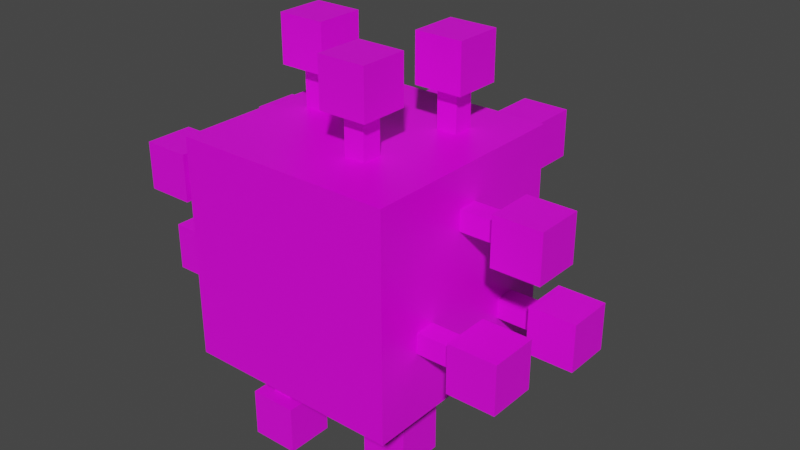 # Source: virus.blend  (saved by Blender 2.93.20; exported with 4.5.12 LTS)
import bpy
from mathutils import Matrix  # noqa: F401  (used for matrix-valued properties, if any)

bpy.ops.wm.read_factory_settings(use_empty=True)
scene = bpy.context.scene
scene.name = 'Scene'

# ---- collections
col_collection = bpy.data.collections.new('Collection'); scene.collection.children.link(col_collection)

# ---- images (referenced by path relative to the original .blend; pixels are not part of the script)
import os
ASSET_DIR = os.environ.get("B2B_ASSET_DIR", "")  # directory of the original .blend (textures are referenced by path, not embedded)
HERE = os.path.dirname(os.path.abspath(__file__))  # packed textures are extracted next to this script under _unpacked/

def load_image(name, relpath, width, height, colorspace="sRGB"):
    """Load a texture the original file referenced (path relative to the .blend, or extracted next to this script)."""
    p = next((c for c in (os.path.join(HERE, relpath), os.path.join(ASSET_DIR, relpath)) if relpath and os.path.exists(c)), "")
    if p:
        img = bpy.data.images.load(p, check_existing=True)
        img.name = name
    else:  # same state as the original file: an image datablock whose file is absent (Cycles renders it pink)
        img = bpy.data.images.new(name, width, height)
        img.source = "FILE"
        img.filepath = "//" + (relpath or name)
    img.colorspace_settings.name = colorspace
    return img
img_virus_body_png = load_image('virus_body.png', 'virus_body.png', 1024, 1024, 'sRGB')
img_tentacle_png = load_image('tentacle.png', 'tentacle.png', 1024, 1024, 'sRGB')
img_virus_spike_png = load_image('virus_spike.png', 'virus_spike.png', 1024, 1024, 'sRGB')

# ---- materials (node trees are filled in below, after node groups)
mat_body = bpy.data.materials.new('Body')
mat_body.alpha_threshold = 0.0
mat_body.use_transparent_shadow = False
mat_body.line_color = (0.0, 0.0, 0.0, 1.0)
mat_tentacle = bpy.data.materials.new('Tentacle')
mat_tentacle.use_transparent_shadow = False
mat_spike = bpy.data.materials.new('Spike')
mat_spike.use_transparent_shadow = False

# ---- material node trees
mat_body.use_nodes = True; mat_body.node_tree.nodes.clear()
_N = mat_body.node_tree.nodes; _L = mat_body.node_tree.links
n0 = _N.new('ShaderNodeOutputMaterial'); n0.name = 'Material Output'; n0.location = (300, 300)
n1 = _N.new('ShaderNodeBsdfPrincipled'); n1.name = 'Principled BSDF'; n1.location = (10, 300)
n1.distribution = 'GGX'
n1.subsurface_method = 'BURLEY'
n1.inputs[2].default_value = 0.4
n1.inputs[3].default_value = 1.45
n1.inputs[27].default_value = (0.0, 0.0, 0.0, 1.0)
n1.inputs[28].default_value = 1.0
n2 = _N.new('ShaderNodeTexImage'); n2.name = 'Image Texture'; n2.location = (-280, 280)
n2.image = img_virus_body_png
n2.interpolation = 'Closest'
n3 = _N.new('ShaderNodeTexImage'); n3.name = 'Image Texture.001'; n3.location = (-280, 220)
n3.image = img_virus_body_png
_L.new(n1.outputs[0], n0.inputs[0])
_L.new(n2.outputs[0], n1.inputs[0])
n0.is_active_output = True
mat_tentacle.use_nodes = True; mat_tentacle.node_tree.nodes.clear()
_N = mat_tentacle.node_tree.nodes; _L = mat_tentacle.node_tree.links
n0 = _N.new('ShaderNodeBsdfPrincipled'); n0.name = 'Principled BSDF'; n0.location = (10, 300)
n0.distribution = 'GGX'
n0.subsurface_method = 'BURLEY'
n0.inputs[3].default_value = 1.45
n0.inputs[27].default_value = (0.0, 0.0, 0.0, 1.0)
n0.inputs[28].default_value = 1.0
n1 = _N.new('ShaderNodeOutputMaterial'); n1.name = 'Material Output'; n1.location = (300, 300)
n2 = _N.new('ShaderNodeTexImage'); n2.name = 'Image Texture'; n2.location = (-280, 280)
n2.image = img_tentacle_png
n2.interpolation = 'Closest'
n3 = _N.new('ShaderNodeTexImage'); n3.name = 'Image Texture.001'; n3.location = (-280, 220)
n3.image = img_tentacle_png
_L.new(n0.outputs[0], n1.inputs[0])
_L.new(n2.outputs[0], n0.inputs[0])
n1.is_active_output = True
mat_spike.use_nodes = True; mat_spike.node_tree.nodes.clear()
_N = mat_spike.node_tree.nodes; _L = mat_spike.node_tree.links
n0 = _N.new('ShaderNodeBsdfPrincipled'); n0.name = 'Principled BSDF'; n0.location = (10, 300)
n0.distribution = 'GGX'
n0.subsurface_method = 'BURLEY'
n0.inputs[3].default_value = 1.45
n0.inputs[27].default_value = (0.0, 0.0, 0.0, 1.0)
n0.inputs[28].default_value = 1.0
n1 = _N.new('ShaderNodeOutputMaterial'); n1.name = 'Material Output'; n1.location = (300, 300)
n2 = _N.new('ShaderNodeTexImage'); n2.name = 'Image Texture'; n2.location = (-280, 280)
n2.image = img_virus_spike_png
n2.interpolation = 'Closest'
n3 = _N.new('ShaderNodeTexImage'); n3.name = 'Image Texture.001'; n3.location = (-280, 220)
n3.image = img_virus_spike_png
_L.new(n0.outputs[0], n1.inputs[0])
_L.new(n2.outputs[0], n0.inputs[0])
n1.is_active_output = True

# ---- world
world_world = bpy.data.worlds.new('World'); scene.world = world_world
world_world.use_nodes = True; world_world.node_tree.nodes.clear()
_N = world_world.node_tree.nodes; _L = world_world.node_tree.links
n0 = _N.new('ShaderNodeOutputWorld'); n0.name = 'World Output'; n0.location = (300, 300)
n1 = _N.new('ShaderNodeBackground'); n1.name = 'Background'; n1.location = (10, 300)
n1.inputs[0].default_value = (0.05088, 0.05088, 0.05088, 1.0)
_L.new(n1.outputs[0], n0.inputs[0])
n0.is_active_output = True
world_world.color = (0.05088, 0.05088, 0.05088)
world_world.use_sun_shadow = False
world_world.sun_shadow_jitter_overblur = 0.0

# ---- meshes
me_body = bpy.data.meshes.new('Body')
me_body.from_pydata([(-32.0, 32.0, 32.02), (-32.0, 32.0, -31.98), (32.0, 32.0, 32.02), (32.0, 32.0, -31.98), (-32.0, -32.0, 32.02), (-32.0, -32.0, -31.98), (32.0, -32.0, 32.02), (32.0, -32.0, -31.98)], [], [(0, 4, 6, 2), (3, 2, 6, 7), (7, 6, 4, 5), (5, 1, 3, 7), (1, 0, 2, 3), (5, 4, 0, 1)])
_uv = me_body.uv_layers.new(name='UVMap')
_uv.uv.foreach_set('vector', [0.6667, 0.0, 1.0, 0.0, 1.0, 0.3333, 0.6667, 0.3333, 0.3333, 0.0, 0.3333, 0.3333, 0.0, 0.3333, 0.0, 0.0, 0.3333, 0.3333, 0.3333, 0.6667, 0.0, 0.6667, 0.0, 0.3333, 0.3333, 0.0, 0.6667, 0.0, 0.6667, 0.3333, 0.3333, 0.3333, 0.6667, 0.3333, 0.6667, 0.6667, 0.3333, 0.6667, 0.3333, 0.3333, 0.3333, 0.6667, 0.3333, 1.0, 0.0, 1.0, 0.0, 0.6667])
me_body.materials.append(mat_body)
me_body.use_remesh_preserve_volume = False
me_body.use_remesh_preserve_attributes = False
me_body.use_mirror_vertex_groups = False
me_body.update()
me_tentacle_1 = bpy.data.meshes.new('Tentacle_1')
me_tentacle_1.from_pydata([(-3.0, -3.0, 0.02), (-3.0, -3.0, 12.02), (-3.0, 3.0, 0.02), (-3.0, 3.0, 12.02), (3.0, -3.0, 0.02), (3.0, -3.0, 12.02), (3.0, 3.0, 0.02), (3.0, 3.0, 12.02)], [], [(0, 1, 3, 2), (2, 3, 7, 6), (6, 7, 5, 4), (4, 5, 1, 0), (2, 6, 4, 0), (7, 3, 1, 5)])
_uv = me_tentacle_1.uv_layers.new(name='UVMap')
_uv.uv.foreach_set('vector', [1.0, 0.0, 1.0, 0.3333, 0.6667, 0.3333, 0.6667, 0.0, 0.3333, 0.0, 0.3333, 0.3333, 0.0, 0.3333, 0.0, 0.0, 0.3333, 0.3333, 0.3333, 0.6667, 0.0, 0.6667, 0.0, 0.3333, 0.6667, 0.0, 0.6667, 0.3333, 0.3333, 0.3333, 0.3333, 0.0, 0.3333, 0.3333, 0.6667, 0.3333, 0.6667, 0.6667, 0.3333, 0.6667, 0.0, 0.6667, 0.3333, 0.6667, 0.3333, 1.0, 0.0, 1.0])
me_tentacle_1.materials.append(mat_tentacle)
me_tentacle_1.use_remesh_fix_poles = True
me_tentacle_1.use_remesh_preserve_attributes = False
me_tentacle_1.update()
me_spike_1 = bpy.data.meshes.new('Spike_1')
me_spike_1.from_pydata([(-7.0, -7.0, 0.02), (-7.0, -7.0, 14.02), (-7.0, 7.0, 0.02), (-7.0, 7.0, 14.02), (7.0, -7.0, 0.02), (7.0, -7.0, 14.02), (7.0, 7.0, 0.02), (7.0, 7.0, 14.02)], [], [(0, 1, 3, 2), (2, 3, 7, 6), (6, 7, 5, 4), (4, 5, 1, 0), (2, 6, 4, 0), (7, 3, 1, 5)])
_uv = me_spike_1.uv_layers.new(name='UVMap')
_uv.uv.foreach_set('vector', [1.0, 0.0, 1.0, 0.3333, 0.6667, 0.3333, 0.6667, 0.0, 0.3333, 0.0, 0.3333, 0.3333, 0.0, 0.3333, 0.0, 0.0, 0.3333, 0.3333, 0.3333, 0.6667, 0.0, 0.6667, 0.0, 0.3333, 0.6667, 0.0, 0.6667, 0.3333, 0.3333, 0.3333, 0.3333, 0.0, 0.3333, 0.3333, 0.6667, 0.3333, 0.6667, 0.6667, 0.3333, 0.6667, 0.0, 0.6667, 0.3333, 0.6667, 0.3333, 1.0, 0.0, 1.0])
me_spike_1.materials.append(mat_spike)
me_spike_1.use_remesh_fix_poles = True
me_spike_1.use_remesh_preserve_attributes = False
me_spike_1.update()
me_tentacle_2 = bpy.data.meshes.new('Tentacle_2')
me_tentacle_2.from_pydata([(-3.0, -3.0, 0.02), (-3.0, -3.0, 12.02), (-3.0, 3.0, 0.02), (-3.0, 3.0, 12.02), (3.0, -3.0, 0.02), (3.0, -3.0, 12.02), (3.0, 3.0, 0.02), (3.0, 3.0, 12.02)], [], [(0, 1, 3, 2), (2, 3, 7, 6), (6, 7, 5, 4), (4, 5, 1, 0), (2, 6, 4, 0), (7, 3, 1, 5)])
_uv = me_tentacle_2.uv_layers.new(name='UVMap')
_uv.uv.foreach_set('vector', [1.0, 0.0, 1.0, 0.3333, 0.6667, 0.3333, 0.6667, 0.0, 0.3333, 0.0, 0.3333, 0.3333, 0.0, 0.3333, 0.0, 0.0, 0.3333, 0.3333, 0.3333, 0.6667, 0.0, 0.6667, 0.0, 0.3333, 0.6667, 0.0, 0.6667, 0.3333, 0.3333, 0.3333, 0.3333, 0.0, 0.3333, 0.3333, 0.6667, 0.3333, 0.6667, 0.6667, 0.3333, 0.6667, 0.0, 0.6667, 0.3333, 0.6667, 0.3333, 1.0, 0.0, 1.0])
me_tentacle_2.materials.append(mat_tentacle)
me_tentacle_2.use_remesh_fix_poles = True
me_tentacle_2.use_remesh_preserve_attributes = False
me_tentacle_2.update()
me_spike_2 = bpy.data.meshes.new('Spike_2')
me_spike_2.from_pydata([(-7.0, -7.0, 0.02), (-7.0, -7.0, 14.02), (-7.0, 7.0, 0.02), (-7.0, 7.0, 14.02), (7.0, -7.0, 0.02), (7.0, -7.0, 14.02), (7.0, 7.0, 0.02), (7.0, 7.0, 14.02)], [], [(0, 1, 3, 2), (2, 3, 7, 6), (6, 7, 5, 4), (4, 5, 1, 0), (2, 6, 4, 0), (7, 3, 1, 5)])
_uv = me_spike_2.uv_layers.new(name='UVMap')
_uv.uv.foreach_set('vector', [1.0, 0.0, 1.0, 0.3333, 0.6667, 0.3333, 0.6667, 0.0, 0.3333, 0.0, 0.3333, 0.3333, 0.0, 0.3333, 0.0, 0.0, 0.3333, 0.3333, 0.3333, 0.6667, 0.0, 0.6667, 0.0, 0.3333, 0.6667, 0.0, 0.6667, 0.3333, 0.3333, 0.3333, 0.3333, 0.0, 0.3333, 0.3333, 0.6667, 0.3333, 0.6667, 0.6667, 0.3333, 0.6667, 0.0, 0.6667, 0.3333, 0.6667, 0.3333, 1.0, 0.0, 1.0])
me_spike_2.materials.append(mat_spike)
me_spike_2.use_remesh_fix_poles = True
me_spike_2.use_remesh_preserve_attributes = False
me_spike_2.update()
me_tentacle_4 = bpy.data.meshes.new('Tentacle_4')
me_tentacle_4.from_pydata([(-3.0, 0.0, -2.98), (-3.0, -12.0, -2.98), (-3.0, 0.0, 3.02), (-3.0, -12.0, 3.02), (3.0, 0.0, -2.98), (3.0, -12.0, -2.98), (3.0, 0.0, 3.02), (3.0, -12.0, 3.02)], [], [(0, 1, 3, 2), (2, 3, 7, 6), (6, 7, 5, 4), (4, 5, 1, 0), (2, 6, 4, 0), (7, 3, 1, 5)])
_uv = me_tentacle_4.uv_layers.new(name='UVMap')
_uv.uv.foreach_set('vector', [1.0, 0.0, 1.0, 0.3333, 0.6667, 0.3333, 0.6667, 0.0, 0.3333, 0.0, 0.3333, 0.3333, 0.0, 0.3333, 0.0, 0.0, 0.3333, 0.3333, 0.3333, 0.6667, 0.0, 0.6667, 0.0, 0.3333, 0.6667, 0.0, 0.6667, 0.3333, 0.3333, 0.3333, 0.3333, 0.0, 0.3333, 0.3333, 0.6667, 0.3333, 0.6667, 0.6667, 0.3333, 0.6667, 0.0, 0.6667, 0.3333, 0.6667, 0.3333, 1.0, 0.0, 1.0])
me_tentacle_4.materials.append(mat_tentacle)
me_tentacle_4.use_remesh_fix_poles = True
me_tentacle_4.use_remesh_preserve_attributes = False
me_tentacle_4.update()
me_spike_4 = bpy.data.meshes.new('Spike_4')
me_spike_4.from_pydata([(-7.0, 0.0, -6.98), (-7.0, -14.0, -6.98), (-7.0, 0.0, 7.02), (-7.0, -14.0, 7.02), (7.0, 0.0, -6.98), (7.0, -14.0, -6.98), (7.0, 0.0, 7.02), (7.0, -14.0, 7.02)], [], [(0, 1, 3, 2), (2, 3, 7, 6), (6, 7, 5, 4), (4, 5, 1, 0), (2, 6, 4, 0), (7, 3, 1, 5)])
_uv = me_spike_4.uv_layers.new(name='UVMap')
_uv.uv.foreach_set('vector', [1.0, 0.0, 1.0, 0.3333, 0.6667, 0.3333, 0.6667, 0.0, 0.3333, 0.0, 0.3333, 0.3333, 0.0, 0.3333, 0.0, 0.0, 0.3333, 0.3333, 0.3333, 0.6667, 0.0, 0.6667, 0.0, 0.3333, 0.6667, 0.0, 0.6667, 0.3333, 0.3333, 0.3333, 0.3333, 0.0, 0.3333, 0.3333, 0.6667, 0.3333, 0.6667, 0.6667, 0.3333, 0.6667, 0.0, 0.6667, 0.3333, 0.6667, 0.3333, 1.0, 0.0, 1.0])
me_spike_4.materials.append(mat_spike)
me_spike_4.use_remesh_fix_poles = True
me_spike_4.use_remesh_preserve_attributes = False
me_spike_4.update()
me_tentacle_7 = bpy.data.meshes.new('Tentacle_7')
me_tentacle_7.from_pydata([(-3.0, 0.0, 3.02), (-3.0, 12.0, 3.02), (-3.0, 0.0, -2.98), (-3.0, 12.0, -2.98), (3.0, 0.0, 3.02), (3.0, 12.0, 3.02), (3.0, 0.0, -2.98), (3.0, 12.0, -2.98)], [], [(0, 1, 3, 2), (2, 3, 7, 6), (6, 7, 5, 4), (4, 5, 1, 0), (2, 6, 4, 0), (7, 3, 1, 5)])
_uv = me_tentacle_7.uv_layers.new(name='UVMap')
_uv.uv.foreach_set('vector', [1.0, 0.0, 1.0, 0.3333, 0.6667, 0.3333, 0.6667, 0.0, 0.3333, 0.0, 0.3333, 0.3333, 0.0, 0.3333, 0.0, 0.0, 0.3333, 0.3333, 0.3333, 0.6667, 0.0, 0.6667, 0.0, 0.3333, 0.6667, 0.0, 0.6667, 0.3333, 0.3333, 0.3333, 0.3333, 0.0, 0.3333, 0.3333, 0.6667, 0.3333, 0.6667, 0.6667, 0.3333, 0.6667, 0.0, 0.6667, 0.3333, 0.6667, 0.3333, 1.0, 0.0, 1.0])
me_tentacle_7.materials.append(mat_tentacle)
me_tentacle_7.use_remesh_fix_poles = True
me_tentacle_7.use_remesh_preserve_attributes = False
me_tentacle_7.update()
me_spike_7 = bpy.data.meshes.new('Spike_7')
me_spike_7.from_pydata([(-7.0, 0.0, 7.02), (-7.0, 14.0, 7.02), (-7.0, 0.0, -6.98), (-7.0, 14.0, -6.98), (7.0, 0.0, 7.02), (7.0, 14.0, 7.02), (7.0, 0.0, -6.98), (7.0, 14.0, -6.98)], [], [(0, 1, 3, 2), (2, 3, 7, 6), (6, 7, 5, 4), (4, 5, 1, 0), (2, 6, 4, 0), (7, 3, 1, 5)])
_uv = me_spike_7.uv_layers.new(name='UVMap')
_uv.uv.foreach_set('vector', [1.0, 0.0, 1.0, 0.3333, 0.6667, 0.3333, 0.6667, 0.0, 0.3333, 0.0, 0.3333, 0.3333, 0.0, 0.3333, 0.0, 0.0, 0.3333, 0.3333, 0.3333, 0.6667, 0.0, 0.6667, 0.0, 0.3333, 0.6667, 0.0, 0.6667, 0.3333, 0.3333, 0.3333, 0.3333, 0.0, 0.3333, 0.3333, 0.6667, 0.3333, 0.6667, 0.6667, 0.3333, 0.6667, 0.0, 0.6667, 0.3333, 0.6667, 0.3333, 1.0, 0.0, 1.0])
me_spike_7.materials.append(mat_spike)
me_spike_7.use_remesh_fix_poles = True
me_spike_7.use_remesh_preserve_attributes = False
me_spike_7.update()
me_tentacle_13 = bpy.data.meshes.new('Tentacle_13')
me_tentacle_13.from_pydata([(-3.0, 3.0, 0.02), (-3.0, 3.0, -11.98), (-3.0, -3.0, 0.02), (-3.0, -3.0, -11.98), (3.0, 3.0, 0.02), (3.0, 3.0, -11.98), (3.0, -3.0, 0.02), (3.0, -3.0, -11.98)], [], [(0, 1, 3, 2), (2, 3, 7, 6), (6, 7, 5, 4), (4, 5, 1, 0), (2, 6, 4, 0), (7, 3, 1, 5)])
_uv = me_tentacle_13.uv_layers.new(name='UVMap')
_uv.uv.foreach_set('vector', [1.0, 0.0, 1.0, 0.3333, 0.6667, 0.3333, 0.6667, 0.0, 0.3333, 0.0, 0.3333, 0.3333, 0.0, 0.3333, 0.0, 0.0, 0.3333, 0.3333, 0.3333, 0.6667, 0.0, 0.6667, 0.0, 0.3333, 0.6667, 0.0, 0.6667, 0.3333, 0.3333, 0.3333, 0.3333, 0.0, 0.3333, 0.3333, 0.6667, 0.3333, 0.6667, 0.6667, 0.3333, 0.6667, 0.0, 0.6667, 0.3333, 0.6667, 0.3333, 1.0, 0.0, 1.0])
me_tentacle_13.materials.append(mat_tentacle)
me_tentacle_13.use_remesh_fix_poles = True
me_tentacle_13.use_remesh_preserve_attributes = False
me_tentacle_13.update()
me_spike_13 = bpy.data.meshes.new('Spike_13')
me_spike_13.from_pydata([(-7.0, 7.0, 0.02), (-7.0, 7.0, -13.98), (-7.0, -7.0, 0.02), (-7.0, -7.0, -13.98), (7.0, 7.0, 0.02), (7.0, 7.0, -13.98), (7.0, -7.0, 0.02), (7.0, -7.0, -13.98)], [], [(0, 1, 3, 2), (2, 3, 7, 6), (6, 7, 5, 4), (4, 5, 1, 0), (2, 6, 4, 0), (7, 3, 1, 5)])
_uv = me_spike_13.uv_layers.new(name='UVMap')
_uv.uv.foreach_set('vector', [1.0, 0.0, 1.0, 0.3333, 0.6667, 0.3333, 0.6667, 0.0, 0.3333, 0.0, 0.3333, 0.3333, 0.0, 0.3333, 0.0, 0.0, 0.3333, 0.3333, 0.3333, 0.6667, 0.0, 0.6667, 0.0, 0.3333, 0.6667, 0.0, 0.6667, 0.3333, 0.3333, 0.3333, 0.3333, 0.0, 0.3333, 0.3333, 0.6667, 0.3333, 0.6667, 0.6667, 0.3333, 0.6667, 0.0, 0.6667, 0.3333, 0.6667, 0.3333, 1.0, 0.0, 1.0])
me_spike_13.materials.append(mat_spike)
me_spike_13.use_remesh_fix_poles = True
me_spike_13.use_remesh_preserve_attributes = False
me_spike_13.update()
me_tentacle_14 = bpy.data.meshes.new('Tentacle_14')
me_tentacle_14.from_pydata([(-3.0, 3.0, 0.02), (-3.0, 3.0, -11.98), (-3.0, -3.0, 0.02), (-3.0, -3.0, -11.98), (3.0, 3.0, 0.02), (3.0, 3.0, -11.98), (3.0, -3.0, 0.02), (3.0, -3.0, -11.98)], [], [(0, 1, 3, 2), (2, 3, 7, 6), (6, 7, 5, 4), (4, 5, 1, 0), (2, 6, 4, 0), (7, 3, 1, 5)])
_uv = me_tentacle_14.uv_layers.new(name='UVMap')
_uv.uv.foreach_set('vector', [1.0, 0.0, 1.0, 0.3333, 0.6667, 0.3333, 0.6667, 0.0, 0.3333, 0.0, 0.3333, 0.3333, 0.0, 0.3333, 0.0, 0.0, 0.3333, 0.3333, 0.3333, 0.6667, 0.0, 0.6667, 0.0, 0.3333, 0.6667, 0.0, 0.6667, 0.3333, 0.3333, 0.3333, 0.3333, 0.0, 0.3333, 0.3333, 0.6667, 0.3333, 0.6667, 0.6667, 0.3333, 0.6667, 0.0, 0.6667, 0.3333, 0.6667, 0.3333, 1.0, 0.0, 1.0])
me_tentacle_14.materials.append(mat_tentacle)
me_tentacle_14.use_remesh_fix_poles = True
me_tentacle_14.use_remesh_preserve_attributes = False
me_tentacle_14.update()
me_spike_14 = bpy.data.meshes.new('Spike_14')
me_spike_14.from_pydata([(-7.0, 7.0, 0.02), (-7.0, 7.0, -13.98), (-7.0, -7.0, 0.02), (-7.0, -7.0, -13.98), (7.0, 7.0, 0.02), (7.0, 7.0, -13.98), (7.0, -7.0, 0.02), (7.0, -7.0, -13.98)], [], [(0, 1, 3, 2), (2, 3, 7, 6), (6, 7, 5, 4), (4, 5, 1, 0), (2, 6, 4, 0), (7, 3, 1, 5)])
_uv = me_spike_14.uv_layers.new(name='UVMap')
_uv.uv.foreach_set('vector', [1.0, 0.0, 1.0, 0.3333, 0.6667, 0.3333, 0.6667, 0.0, 0.3333, 0.0, 0.3333, 0.3333, 0.0, 0.3333, 0.0, 0.0, 0.3333, 0.3333, 0.3333, 0.6667, 0.0, 0.6667, 0.0, 0.3333, 0.6667, 0.0, 0.6667, 0.3333, 0.3333, 0.3333, 0.3333, 0.0, 0.3333, 0.3333, 0.6667, 0.3333, 0.6667, 0.6667, 0.3333, 0.6667, 0.0, 0.6667, 0.3333, 0.6667, 0.3333, 1.0, 0.0, 1.0])
me_spike_14.materials.append(mat_spike)
me_spike_14.use_remesh_fix_poles = True
me_spike_14.use_remesh_preserve_attributes = False
me_spike_14.update()
me_tentacle_15 = bpy.data.meshes.new('Tentacle_15')
me_tentacle_15.from_pydata([(-3.0, 3.0, 0.02), (-3.0, 3.0, -11.98), (-3.0, -3.0, 0.02), (-3.0, -3.0, -11.98), (3.0, 3.0, 0.02), (3.0, 3.0, -11.98), (3.0, -3.0, 0.02), (3.0, -3.0, -11.98)], [], [(0, 1, 3, 2), (2, 3, 7, 6), (6, 7, 5, 4), (4, 5, 1, 0), (2, 6, 4, 0), (7, 3, 1, 5)])
_uv = me_tentacle_15.uv_layers.new(name='UVMap')
_uv.uv.foreach_set('vector', [1.0, 0.0, 1.0, 0.3333, 0.6667, 0.3333, 0.6667, 0.0, 0.3333, 0.0, 0.3333, 0.3333, 0.0, 0.3333, 0.0, 0.0, 0.3333, 0.3333, 0.3333, 0.6667, 0.0, 0.6667, 0.0, 0.3333, 0.6667, 0.0, 0.6667, 0.3333, 0.3333, 0.3333, 0.3333, 0.0, 0.3333, 0.3333, 0.6667, 0.3333, 0.6667, 0.6667, 0.3333, 0.6667, 0.0, 0.6667, 0.3333, 0.6667, 0.3333, 1.0, 0.0, 1.0])
me_tentacle_15.materials.append(mat_tentacle)
me_tentacle_15.use_remesh_fix_poles = True
me_tentacle_15.use_remesh_preserve_attributes = False
me_tentacle_15.update()
me_spike_15 = bpy.data.meshes.new('Spike_15')
me_spike_15.from_pydata([(-7.0, 7.0, 0.02), (-7.0, 7.0, -13.98), (-7.0, -7.0, 0.02), (-7.0, -7.0, -13.98), (7.0, 7.0, 0.02), (7.0, 7.0, -13.98), (7.0, -7.0, 0.02), (7.0, -7.0, -13.98)], [], [(0, 1, 3, 2), (2, 3, 7, 6), (6, 7, 5, 4), (4, 5, 1, 0), (2, 6, 4, 0), (7, 3, 1, 5)])
_uv = me_spike_15.uv_layers.new(name='UVMap')
_uv.uv.foreach_set('vector', [1.0, 0.0, 1.0, 0.3333, 0.6667, 0.3333, 0.6667, 0.0, 0.3333, 0.0, 0.3333, 0.3333, 0.0, 0.3333, 0.0, 0.0, 0.3333, 0.3333, 0.3333, 0.6667, 0.0, 0.6667, 0.0, 0.3333, 0.6667, 0.0, 0.6667, 0.3333, 0.3333, 0.3333, 0.3333, 0.0, 0.3333, 0.3333, 0.6667, 0.3333, 0.6667, 0.6667, 0.3333, 0.6667, 0.0, 0.6667, 0.3333, 0.6667, 0.3333, 1.0, 0.0, 1.0])
me_spike_15.materials.append(mat_spike)
me_spike_15.use_remesh_fix_poles = True
me_spike_15.use_remesh_preserve_attributes = False
me_spike_15.update()
me_tentacle_3 = bpy.data.meshes.new('Tentacle_3')
me_tentacle_3.from_pydata([(-3.0, -3.0, 0.02), (-3.0, -3.0, 12.02), (-3.0, 3.0, 0.02), (-3.0, 3.0, 12.02), (3.0, -3.0, 0.02), (3.0, -3.0, 12.02), (3.0, 3.0, 0.02), (3.0, 3.0, 12.02)], [], [(0, 1, 3, 2), (2, 3, 7, 6), (6, 7, 5, 4), (4, 5, 1, 0), (2, 6, 4, 0), (7, 3, 1, 5)])
_uv = me_tentacle_3.uv_layers.new(name='UVMap')
_uv.uv.foreach_set('vector', [1.0, 0.0, 1.0, 0.3333, 0.6667, 0.3333, 0.6667, 0.0, 0.3333, 0.0, 0.3333, 0.3333, 0.0, 0.3333, 0.0, 0.0, 0.3333, 0.3333, 0.3333, 0.6667, 0.0, 0.6667, 0.0, 0.3333, 0.6667, 0.0, 0.6667, 0.3333, 0.3333, 0.3333, 0.3333, 0.0, 0.3333, 0.3333, 0.6667, 0.3333, 0.6667, 0.6667, 0.3333, 0.6667, 0.0, 0.6667, 0.3333, 0.6667, 0.3333, 1.0, 0.0, 1.0])
me_tentacle_3.materials.append(mat_tentacle)
me_tentacle_3.use_remesh_fix_poles = True
me_tentacle_3.use_remesh_preserve_attributes = False
me_tentacle_3.update()
me_spike_3 = bpy.data.meshes.new('Spike_3')
me_spike_3.from_pydata([(-7.0, -7.0, 0.02), (-7.0, -7.0, 14.02), (-7.0, 7.0, 0.02), (-7.0, 7.0, 14.02), (7.0, -7.0, 0.02), (7.0, -7.0, 14.02), (7.0, 7.0, 0.02), (7.0, 7.0, 14.02)], [], [(0, 1, 3, 2), (2, 3, 7, 6), (6, 7, 5, 4), (4, 5, 1, 0), (2, 6, 4, 0), (7, 3, 1, 5)])
_uv = me_spike_3.uv_layers.new(name='UVMap')
_uv.uv.foreach_set('vector', [1.0, 0.0, 1.0, 0.3333, 0.6667, 0.3333, 0.6667, 0.0, 0.3333, 0.0, 0.3333, 0.3333, 0.0, 0.3333, 0.0, 0.0, 0.3333, 0.3333, 0.3333, 0.6667, 0.0, 0.6667, 0.0, 0.3333, 0.6667, 0.0, 0.6667, 0.3333, 0.3333, 0.3333, 0.3333, 0.0, 0.3333, 0.3333, 0.6667, 0.3333, 0.6667, 0.6667, 0.3333, 0.6667, 0.0, 0.6667, 0.3333, 0.6667, 0.3333, 1.0, 0.0, 1.0])
me_spike_3.materials.append(mat_spike)
me_spike_3.use_remesh_fix_poles = True
me_spike_3.use_remesh_preserve_attributes = False
me_spike_3.update()
me_tentacle_5 = bpy.data.meshes.new('Tentacle_5')
me_tentacle_5.from_pydata([(-3.0, 0.0, -2.98), (-3.0, -12.0, -2.98), (-3.0, 0.0, 3.02), (-3.0, -12.0, 3.02), (3.0, 0.0, -2.98), (3.0, -12.0, -2.98), (3.0, 0.0, 3.02), (3.0, -12.0, 3.02)], [], [(0, 1, 3, 2), (2, 3, 7, 6), (6, 7, 5, 4), (4, 5, 1, 0), (2, 6, 4, 0), (7, 3, 1, 5)])
_uv = me_tentacle_5.uv_layers.new(name='UVMap')
_uv.uv.foreach_set('vector', [1.0, 0.0, 1.0, 0.3333, 0.6667, 0.3333, 0.6667, 0.0, 0.3333, 0.0, 0.3333, 0.3333, 0.0, 0.3333, 0.0, 0.0, 0.3333, 0.3333, 0.3333, 0.6667, 0.0, 0.6667, 0.0, 0.3333, 0.6667, 0.0, 0.6667, 0.3333, 0.3333, 0.3333, 0.3333, 0.0, 0.3333, 0.3333, 0.6667, 0.3333, 0.6667, 0.6667, 0.3333, 0.6667, 0.0, 0.6667, 0.3333, 0.6667, 0.3333, 1.0, 0.0, 1.0])
me_tentacle_5.materials.append(mat_tentacle)
me_tentacle_5.use_remesh_fix_poles = True
me_tentacle_5.use_remesh_preserve_attributes = False
me_tentacle_5.update()
me_spike_5 = bpy.data.meshes.new('Spike_5')
me_spike_5.from_pydata([(-7.0, 0.0, -6.98), (-7.0, -14.0, -6.98), (-7.0, 0.0, 7.02), (-7.0, -14.0, 7.02), (7.0, 0.0, -6.98), (7.0, -14.0, -6.98), (7.0, 0.0, 7.02), (7.0, -14.0, 7.02)], [], [(0, 1, 3, 2), (2, 3, 7, 6), (6, 7, 5, 4), (4, 5, 1, 0), (2, 6, 4, 0), (7, 3, 1, 5)])
_uv = me_spike_5.uv_layers.new(name='UVMap')
_uv.uv.foreach_set('vector', [1.0, 0.0, 1.0, 0.3333, 0.6667, 0.3333, 0.6667, 0.0, 0.3333, 0.0, 0.3333, 0.3333, 0.0, 0.3333, 0.0, 0.0, 0.3333, 0.3333, 0.3333, 0.6667, 0.0, 0.6667, 0.0, 0.3333, 0.6667, 0.0, 0.6667, 0.3333, 0.3333, 0.3333, 0.3333, 0.0, 0.3333, 0.3333, 0.6667, 0.3333, 0.6667, 0.6667, 0.3333, 0.6667, 0.0, 0.6667, 0.3333, 0.6667, 0.3333, 1.0, 0.0, 1.0])
me_spike_5.materials.append(mat_spike)
me_spike_5.use_remesh_fix_poles = True
me_spike_5.use_remesh_preserve_attributes = False
me_spike_5.update()
me_tentacle_6 = bpy.data.meshes.new('Tentacle_6')
me_tentacle_6.from_pydata([(-3.0, 0.0, -2.98), (-3.0, -12.0, -2.98), (-3.0, 0.0, 3.02), (-3.0, -12.0, 3.02), (3.0, 0.0, -2.98), (3.0, -12.0, -2.98), (3.0, 0.0, 3.02), (3.0, -12.0, 3.02)], [], [(0, 1, 3, 2), (2, 3, 7, 6), (6, 7, 5, 4), (4, 5, 1, 0), (2, 6, 4, 0), (7, 3, 1, 5)])
_uv = me_tentacle_6.uv_layers.new(name='UVMap')
_uv.uv.foreach_set('vector', [1.0, 0.0, 1.0, 0.3333, 0.6667, 0.3333, 0.6667, 0.0, 0.3333, 0.0, 0.3333, 0.3333, 0.0, 0.3333, 0.0, 0.0, 0.3333, 0.3333, 0.3333, 0.6667, 0.0, 0.6667, 0.0, 0.3333, 0.6667, 0.0, 0.6667, 0.3333, 0.3333, 0.3333, 0.3333, 0.0, 0.3333, 0.3333, 0.6667, 0.3333, 0.6667, 0.6667, 0.3333, 0.6667, 0.0, 0.6667, 0.3333, 0.6667, 0.3333, 1.0, 0.0, 1.0])
me_tentacle_6.materials.append(mat_tentacle)
me_tentacle_6.use_remesh_fix_poles = True
me_tentacle_6.use_remesh_preserve_attributes = False
me_tentacle_6.update()
me_spike_6 = bpy.data.meshes.new('Spike_6')
me_spike_6.from_pydata([(-7.0, 0.0, -6.98), (-7.0, -14.0, -6.98), (-7.0, 0.0, 7.02), (-7.0, -14.0, 7.02), (7.0, 0.0, -6.98), (7.0, -14.0, -6.98), (7.0, 0.0, 7.02), (7.0, -14.0, 7.02)], [], [(0, 1, 3, 2), (2, 3, 7, 6), (6, 7, 5, 4), (4, 5, 1, 0), (2, 6, 4, 0), (7, 3, 1, 5)])
_uv = me_spike_6.uv_layers.new(name='UVMap')
_uv.uv.foreach_set('vector', [1.0, 0.0, 1.0, 0.3333, 0.6667, 0.3333, 0.6667, 0.0, 0.3333, 0.0, 0.3333, 0.3333, 0.0, 0.3333, 0.0, 0.0, 0.3333, 0.3333, 0.3333, 0.6667, 0.0, 0.6667, 0.0, 0.3333, 0.6667, 0.0, 0.6667, 0.3333, 0.3333, 0.3333, 0.3333, 0.0, 0.3333, 0.3333, 0.6667, 0.3333, 0.6667, 0.6667, 0.3333, 0.6667, 0.0, 0.6667, 0.3333, 0.6667, 0.3333, 1.0, 0.0, 1.0])
me_spike_6.materials.append(mat_spike)
me_spike_6.use_remesh_fix_poles = True
me_spike_6.use_remesh_preserve_attributes = False
me_spike_6.update()
me_tentacle_8 = bpy.data.meshes.new('Tentacle_8')
me_tentacle_8.from_pydata([(-3.0, 0.0, 3.02), (-3.0, 12.0, 3.02), (-3.0, 0.0, -2.98), (-3.0, 12.0, -2.98), (3.0, 0.0, 3.02), (3.0, 12.0, 3.02), (3.0, 0.0, -2.98), (3.0, 12.0, -2.98)], [], [(0, 1, 3, 2), (2, 3, 7, 6), (6, 7, 5, 4), (4, 5, 1, 0), (2, 6, 4, 0), (7, 3, 1, 5)])
_uv = me_tentacle_8.uv_layers.new(name='UVMap')
_uv.uv.foreach_set('vector', [1.0, 0.0, 1.0, 0.3333, 0.6667, 0.3333, 0.6667, 0.0, 0.3333, 0.0, 0.3333, 0.3333, 0.0, 0.3333, 0.0, 0.0, 0.3333, 0.3333, 0.3333, 0.6667, 0.0, 0.6667, 0.0, 0.3333, 0.6667, 0.0, 0.6667, 0.3333, 0.3333, 0.3333, 0.3333, 0.0, 0.3333, 0.3333, 0.6667, 0.3333, 0.6667, 0.6667, 0.3333, 0.6667, 0.0, 0.6667, 0.3333, 0.6667, 0.3333, 1.0, 0.0, 1.0])
me_tentacle_8.materials.append(mat_tentacle)
me_tentacle_8.use_remesh_fix_poles = True
me_tentacle_8.use_remesh_preserve_attributes = False
me_tentacle_8.update()
me_spike_8 = bpy.data.meshes.new('Spike_8')
me_spike_8.from_pydata([(-7.0, 0.0, 7.02), (-7.0, 14.0, 7.02), (-7.0, 0.0, -6.98), (-7.0, 14.0, -6.98), (7.0, 0.0, 7.02), (7.0, 14.0, 7.02), (7.0, 0.0, -6.98), (7.0, 14.0, -6.98)], [], [(0, 1, 3, 2), (2, 3, 7, 6), (6, 7, 5, 4), (4, 5, 1, 0), (2, 6, 4, 0), (7, 3, 1, 5)])
_uv = me_spike_8.uv_layers.new(name='UVMap')
_uv.uv.foreach_set('vector', [1.0, 0.0, 1.0, 0.3333, 0.6667, 0.3333, 0.6667, 0.0, 0.3333, 0.0, 0.3333, 0.3333, 0.0, 0.3333, 0.0, 0.0, 0.3333, 0.3333, 0.3333, 0.6667, 0.0, 0.6667, 0.0, 0.3333, 0.6667, 0.0, 0.6667, 0.3333, 0.3333, 0.3333, 0.3333, 0.0, 0.3333, 0.3333, 0.6667, 0.3333, 0.6667, 0.6667, 0.3333, 0.6667, 0.0, 0.6667, 0.3333, 0.6667, 0.3333, 1.0, 0.0, 1.0])
me_spike_8.materials.append(mat_spike)
me_spike_8.use_remesh_fix_poles = True
me_spike_8.use_remesh_preserve_attributes = False
me_spike_8.update()
me_tentacle_9 = bpy.data.meshes.new('Tentacle_9')
me_tentacle_9.from_pydata([(4.888e-07, -3.0, 3.0), (-12.0, -3.0, 3.0), (4.888e-07, -3.0, -3.0), (-12.0, -3.0, -3.0), (-4.888e-07, 3.0, 3.0), (-12.0, 3.0, 3.0), (-4.888e-07, 3.0, -3.0), (-12.0, 3.0, -3.0)], [], [(0, 1, 3, 2), (2, 3, 7, 6), (6, 7, 5, 4), (4, 5, 1, 0), (2, 6, 4, 0), (7, 3, 1, 5)])
_uv = me_tentacle_9.uv_layers.new(name='UVMap')
_uv.uv.foreach_set('vector', [1.0, 0.0, 1.0, 0.3333, 0.6667, 0.3333, 0.6667, 0.0, 0.3333, 0.0, 0.3333, 0.3333, 0.0, 0.3333, 0.0, 0.0, 0.3333, 0.3333, 0.3333, 0.6667, 0.0, 0.6667, 0.0, 0.3333, 0.6667, 0.0, 0.6667, 0.3333, 0.3333, 0.3333, 0.3333, 0.0, 0.3333, 0.3333, 0.6667, 0.3333, 0.6667, 0.6667, 0.3333, 0.6667, 0.0, 0.6667, 0.3333, 0.6667, 0.3333, 1.0, 0.0, 1.0])
me_tentacle_9.materials.append(mat_tentacle)
me_tentacle_9.use_remesh_fix_poles = True
me_tentacle_9.use_remesh_preserve_attributes = False
me_tentacle_9.update()
me_spike_9 = bpy.data.meshes.new('Spike_9')
me_spike_9.from_pydata([(-7.0, 0.0, 7.0), (-7.0, 14.0, 7.0), (-7.0, 0.0, -7.0), (-7.0, 14.0, -7.0), (7.0, 0.0, 7.0), (7.0, 14.0, 7.0), (7.0, 0.0, -7.0), (7.0, 14.0, -7.0)], [], [(0, 1, 3, 2), (2, 3, 7, 6), (6, 7, 5, 4), (4, 5, 1, 0), (2, 6, 4, 0), (7, 3, 1, 5)])
_uv = me_spike_9.uv_layers.new(name='UVMap')
_uv.uv.foreach_set('vector', [1.0, 0.0, 1.0, 0.3333, 0.6667, 0.3333, 0.6667, 0.0, 0.3333, 0.0, 0.3333, 0.3333, 0.0, 0.3333, 0.0, 0.0, 0.3333, 0.3333, 0.3333, 0.6667, 0.0, 0.6667, 0.0, 0.3333, 0.6667, 0.0, 0.6667, 0.3333, 0.3333, 0.3333, 0.3333, 0.0, 0.3333, 0.3333, 0.6667, 0.3333, 0.6667, 0.6667, 0.3333, 0.6667, 0.0, 0.6667, 0.3333, 0.6667, 0.3333, 1.0, 0.0, 1.0])
me_spike_9.materials.append(mat_spike)
me_spike_9.use_remesh_fix_poles = True
me_spike_9.use_remesh_preserve_attributes = False
me_spike_9.update()
me_tentacle_10 = bpy.data.meshes.new('Tentacle_10')
me_tentacle_10.from_pydata([(0.0, -3.0, 3.0), (12.0, -3.0, 3.0), (0.0, 3.0, 3.0), (12.0, 3.0, 3.0), (0.0, -3.0, -3.0), (12.0, -3.0, -3.0), (0.0, 3.0, -3.0), (12.0, 3.0, -3.0)], [], [(0, 1, 3, 2), (2, 3, 7, 6), (6, 7, 5, 4), (4, 5, 1, 0), (2, 6, 4, 0), (7, 3, 1, 5)])
_uv = me_tentacle_10.uv_layers.new(name='UVMap')
_uv.uv.foreach_set('vector', [1.0, 0.0, 1.0, 0.3333, 0.6667, 0.3333, 0.6667, 0.0, 0.3333, 0.0, 0.3333, 0.3333, 0.0, 0.3333, 0.0, 0.0, 0.3333, 0.3333, 0.3333, 0.6667, 0.0, 0.6667, 0.0, 0.3333, 0.6667, 0.0, 0.6667, 0.3333, 0.3333, 0.3333, 0.3333, 0.0, 0.3333, 0.3333, 0.6667, 0.3333, 0.6667, 0.6667, 0.3333, 0.6667, 0.0, 0.6667, 0.3333, 0.6667, 0.3333, 1.0, 0.0, 1.0])
me_tentacle_10.materials.append(mat_tentacle)
me_tentacle_10.use_remesh_fix_poles = True
me_tentacle_10.use_remesh_preserve_attributes = False
me_tentacle_10.update()
me_spike_10 = bpy.data.meshes.new('Spike_10')
me_spike_10.from_pydata([(0.0, -7.0, 7.0), (14.0, -7.0, 7.0), (0.0, 7.0, 7.0), (14.0, 7.0, 7.0), (0.0, -7.0, -7.0), (14.0, -7.0, -7.0), (0.0, 7.0, -7.0), (14.0, 7.0, -7.0)], [], [(0, 1, 3, 2), (2, 3, 7, 6), (6, 7, 5, 4), (4, 5, 1, 0), (2, 6, 4, 0), (7, 3, 1, 5)])
_uv = me_spike_10.uv_layers.new(name='UVMap')
_uv.uv.foreach_set('vector', [1.0, 0.0, 1.0, 0.3333, 0.6667, 0.3333, 0.6667, 0.0, 0.3333, 0.0, 0.3333, 0.3333, 0.0, 0.3333, 0.0, 0.0, 0.3333, 0.3333, 0.3333, 0.6667, 0.0, 0.6667, 0.0, 0.3333, 0.6667, 0.0, 0.6667, 0.3333, 0.3333, 0.3333, 0.3333, 0.0, 0.3333, 0.3333, 0.6667, 0.3333, 0.6667, 0.6667, 0.3333, 0.6667, 0.0, 0.6667, 0.3333, 0.6667, 0.3333, 1.0, 0.0, 1.0])
me_spike_10.materials.append(mat_spike)
me_spike_10.use_remesh_fix_poles = True
me_spike_10.use_remesh_preserve_attributes = False
me_spike_10.update()
me_tentacle_11 = bpy.data.meshes.new('Tentacle_11')
me_tentacle_11.from_pydata([(0.0, -3.0, 3.0), (12.0, -3.0, 3.0), (0.0, 3.0, 3.0), (12.0, 3.0, 3.0), (0.0, -3.0, -3.0), (12.0, -3.0, -3.0), (0.0, 3.0, -3.0), (12.0, 3.0, -3.0)], [], [(0, 1, 3, 2), (2, 3, 7, 6), (6, 7, 5, 4), (4, 5, 1, 0), (2, 6, 4, 0), (7, 3, 1, 5)])
_uv = me_tentacle_11.uv_layers.new(name='UVMap')
_uv.uv.foreach_set('vector', [1.0, 0.0, 1.0, 0.3333, 0.6667, 0.3333, 0.6667, 0.0, 0.3333, 0.0, 0.3333, 0.3333, 0.0, 0.3333, 0.0, 0.0, 0.3333, 0.3333, 0.3333, 0.6667, 0.0, 0.6667, 0.0, 0.3333, 0.6667, 0.0, 0.6667, 0.3333, 0.3333, 0.3333, 0.3333, 0.0, 0.3333, 0.3333, 0.6667, 0.3333, 0.6667, 0.6667, 0.3333, 0.6667, 0.0, 0.6667, 0.3333, 0.6667, 0.3333, 1.0, 0.0, 1.0])
me_tentacle_11.materials.append(mat_tentacle)
me_tentacle_11.use_remesh_fix_poles = True
me_tentacle_11.use_remesh_preserve_attributes = False
me_tentacle_11.update()
me_spike_11 = bpy.data.meshes.new('Spike_11')
me_spike_11.from_pydata([(0.0, -7.0, 7.0), (14.0, -7.0, 7.0), (0.0, 7.0, 7.0), (14.0, 7.0, 7.0), (0.0, -7.0, -7.0), (14.0, -7.0, -7.0), (0.0, 7.0, -7.0), (14.0, 7.0, -7.0)], [], [(0, 1, 3, 2), (2, 3, 7, 6), (6, 7, 5, 4), (4, 5, 1, 0), (2, 6, 4, 0), (7, 3, 1, 5)])
_uv = me_spike_11.uv_layers.new(name='UVMap')
_uv.uv.foreach_set('vector', [1.0, 0.0, 1.0, 0.3333, 0.6667, 0.3333, 0.6667, 0.0, 0.3333, 0.0, 0.3333, 0.3333, 0.0, 0.3333, 0.0, 0.0, 0.3333, 0.3333, 0.3333, 0.6667, 0.0, 0.6667, 0.0, 0.3333, 0.6667, 0.0, 0.6667, 0.3333, 0.3333, 0.3333, 0.3333, 0.0, 0.3333, 0.3333, 0.6667, 0.3333, 0.6667, 0.6667, 0.3333, 0.6667, 0.0, 0.6667, 0.3333, 0.6667, 0.3333, 1.0, 0.0, 1.0])
me_spike_11.materials.append(mat_spike)
me_spike_11.use_remesh_fix_poles = True
me_spike_11.use_remesh_preserve_attributes = False
me_spike_11.update()
me_tentacle_12 = bpy.data.meshes.new('Tentacle_12')
me_tentacle_12.from_pydata([(0.0, -3.0, 3.0), (12.0, -3.0, 3.0), (0.0, 3.0, 3.0), (12.0, 3.0, 3.0), (0.0, -3.0, -3.0), (12.0, -3.0, -3.0), (0.0, 3.0, -3.0), (12.0, 3.0, -3.0)], [], [(0, 1, 3, 2), (2, 3, 7, 6), (6, 7, 5, 4), (4, 5, 1, 0), (2, 6, 4, 0), (7, 3, 1, 5)])
_uv = me_tentacle_12.uv_layers.new(name='UVMap')
_uv.uv.foreach_set('vector', [1.0, 0.0, 1.0, 0.3333, 0.6667, 0.3333, 0.6667, 0.0, 0.3333, 0.0, 0.3333, 0.3333, 0.0, 0.3333, 0.0, 0.0, 0.3333, 0.3333, 0.3333, 0.6667, 0.0, 0.6667, 0.0, 0.3333, 0.6667, 0.0, 0.6667, 0.3333, 0.3333, 0.3333, 0.3333, 0.0, 0.3333, 0.3333, 0.6667, 0.3333, 0.6667, 0.6667, 0.3333, 0.6667, 0.0, 0.6667, 0.3333, 0.6667, 0.3333, 1.0, 0.0, 1.0])
me_tentacle_12.materials.append(mat_tentacle)
me_tentacle_12.use_remesh_fix_poles = True
me_tentacle_12.use_remesh_preserve_attributes = False
me_tentacle_12.update()
me_spike_12 = bpy.data.meshes.new('Spike_12')
me_spike_12.from_pydata([(0.0, -7.0, 7.0), (14.0, -7.0, 7.0), (0.0, 7.0, 7.0), (14.0, 7.0, 7.0), (0.0, -7.0, -7.0), (14.0, -7.0, -7.0), (0.0, 7.0, -7.0), (14.0, 7.0, -7.0)], [], [(0, 1, 3, 2), (2, 3, 7, 6), (6, 7, 5, 4), (4, 5, 1, 0), (2, 6, 4, 0), (7, 3, 1, 5)])
_uv = me_spike_12.uv_layers.new(name='UVMap')
_uv.uv.foreach_set('vector', [1.0, 0.0, 1.0, 0.3333, 0.6667, 0.3333, 0.6667, 0.0, 0.3333, 0.0, 0.3333, 0.3333, 0.0, 0.3333, 0.0, 0.0, 0.3333, 0.3333, 0.3333, 0.6667, 0.0, 0.6667, 0.0, 0.3333, 0.6667, 0.0, 0.6667, 0.3333, 0.3333, 0.3333, 0.3333, 0.0, 0.3333, 0.3333, 0.6667, 0.3333, 0.6667, 0.6667, 0.3333, 0.6667, 0.0, 0.6667, 0.3333, 0.6667, 0.3333, 1.0, 0.0, 1.0])
me_spike_12.materials.append(mat_spike)
me_spike_12.use_remesh_fix_poles = True
me_spike_12.use_remesh_preserve_attributes = False
me_spike_12.update()

# ---- objects
ob_body = bpy.data.objects.new('Body', me_body)
ob_tentacle_1 = bpy.data.objects.new('Tentacle_1', me_tentacle_1)
ob_spike_1 = bpy.data.objects.new('Spike_1', me_spike_1)
ob_tentacle_2 = bpy.data.objects.new('Tentacle_2', me_tentacle_2)
ob_spike_2 = bpy.data.objects.new('Spike_2', me_spike_2)
ob_tentacle_4 = bpy.data.objects.new('Tentacle_4', me_tentacle_4)
ob_spike_4 = bpy.data.objects.new('Spike_4', me_spike_4)
ob_tentacle_7 = bpy.data.objects.new('Tentacle_7', me_tentacle_7)
ob_spike_7 = bpy.data.objects.new('Spike_7', me_spike_7)
ob_tentacle_13 = bpy.data.objects.new('Tentacle_13', me_tentacle_13)
ob_spike_13 = bpy.data.objects.new('Spike_13', me_spike_13)
ob_tentacle_14 = bpy.data.objects.new('Tentacle_14', me_tentacle_14)
ob_spike_14 = bpy.data.objects.new('Spike_14', me_spike_14)
ob_tentacle_15 = bpy.data.objects.new('Tentacle_15', me_tentacle_15)
ob_spike_15 = bpy.data.objects.new('Spike_15', me_spike_15)
ob_tentacle_3 = bpy.data.objects.new('Tentacle_3', me_tentacle_3)
ob_spike_3 = bpy.data.objects.new('Spike_3', me_spike_3)
ob_tentacle_5 = bpy.data.objects.new('Tentacle_5', me_tentacle_5)
ob_spike_5 = bpy.data.objects.new('Spike_5', me_spike_5)
ob_tentacle_6 = bpy.data.objects.new('Tentacle_6', me_tentacle_6)
ob_spike_6 = bpy.data.objects.new('Spike_6', me_spike_6)
ob_tentacle_8 = bpy.data.objects.new('Tentacle_8', me_tentacle_8)
ob_spike_8 = bpy.data.objects.new('Spike_8', me_spike_8)
ob_tentacle_9 = bpy.data.objects.new('Tentacle_9', me_tentacle_9)
ob_spike_9 = bpy.data.objects.new('Spike_9', me_spike_9)
ob_tentacle_10 = bpy.data.objects.new('Tentacle_10', me_tentacle_10)
ob_spike_10 = bpy.data.objects.new('Spike_10', me_spike_10)
ob_tentacle_11 = bpy.data.objects.new('Tentacle_11', me_tentacle_11)
ob_spike_11 = bpy.data.objects.new('Spike_11', me_spike_11)
ob_tentacle_12 = bpy.data.objects.new('Tentacle_12', me_tentacle_12)
ob_spike_12 = bpy.data.objects.new('Spike_12', me_spike_12)

# ---- transforms, parenting, visibility, modifiers, constraints
ob_body.location = (0.0, 0.0, 0.0)
ob_body.lock_rotations_4d = False
ob_body.empty_display_type = 'ARROWS'
ob_body.lineart.crease_threshold = 0.0
ob_tentacle_1.parent = ob_body
ob_tentacle_1.location = (16.0, 15.0, 32.0)
ob_tentacle_1.rotation_euler = (0.0, -0.0, 1.571)
ob_spike_1.parent = ob_tentacle_1
ob_spike_1.matrix_parent_inverse = Matrix(((1.0, -0.0, -0.0, -15.0), (-0.0, 1.0, 0.0, 16.0), (-0.0, -0.0, 1.0, -32.0), (-0.0, 0.0, -0.0, 1.0)))
ob_spike_1.location = (15.0, -16.0, 44.0)
ob_tentacle_2.parent = ob_body
ob_tentacle_2.location = (-20.0, 5.0, 32.0)
ob_tentacle_2.rotation_euler = (0.0, -0.0, 1.571)
ob_spike_2.parent = ob_tentacle_2
ob_spike_2.matrix_parent_inverse = Matrix(((1.0, -0.0, 0.0, -5.0), (-0.0, 1.0, -0.0, -20.0), (0.0, -0.0, 1.0, -32.0), (-0.0, 0.0, -0.0, 1.0)))
ob_spike_2.location = (5.0, 20.0, 44.0)
ob_tentacle_4.parent = ob_body
ob_tentacle_4.location = (32.0, 1.399e-06, 18.0)
ob_tentacle_4.rotation_euler = (0.0, -0.0, 1.571)
ob_spike_4.parent = ob_tentacle_4
ob_spike_4.matrix_parent_inverse = Matrix(((1.0, -0.0, -0.0, -0.0), (-0.0, 1.0, 0.0, 32.0), (-0.0, -0.0, 1.0, -18.0), (-0.0, 0.0, -0.0, 1.0)))
ob_spike_4.location = (0.0, -44.0, 18.0)
ob_tentacle_7.parent = ob_body
ob_tentacle_7.location = (-32.0, -10.0, -14.0)
ob_tentacle_7.rotation_euler = (0.0, -0.0, 1.571)
ob_spike_7.parent = ob_tentacle_7
ob_spike_7.matrix_parent_inverse = Matrix(((1.0, -0.0, 0.0, 10.0), (-0.0, 1.0, -0.0, -32.0), (0.0, -0.0, 1.0, 14.0), (-0.0, 0.0, -0.0, 1.0)))
ob_spike_7.location = (-10.0, 44.0, -14.0)
ob_tentacle_13.parent = ob_body
ob_tentacle_13.location = (-1.049e-06, 24.0, -32.0)
ob_tentacle_13.rotation_euler = (0.0, -0.0, 1.571)
ob_spike_13.parent = ob_tentacle_13
ob_spike_13.matrix_parent_inverse = Matrix(((1.0, -0.0, 0.0, -24.0), (-0.0, 1.0, -0.0, 0.0), (0.0, -0.0, 1.0, 32.0), (-0.0, 0.0, -0.0, 1.0)))
ob_spike_13.location = (24.0, 0.0, -44.0)
ob_tentacle_14.parent = ob_body
ob_tentacle_14.location = (-14.0, -18.0, -32.0)
ob_tentacle_14.rotation_euler = (0.0, -0.0, 1.571)
ob_spike_14.parent = ob_tentacle_14
ob_spike_14.matrix_parent_inverse = Matrix(((1.0, -0.0, 0.0, 18.0), (-0.0, 1.0, -0.0, -14.0), (0.0, -0.0, 1.0, 32.0), (-0.0, 0.0, -0.0, 1.0)))
ob_spike_14.location = (-18.0, 14.0, -44.0)
ob_tentacle_15.parent = ob_body
ob_tentacle_15.location = (15.0, -5.0, -32.0)
ob_tentacle_15.rotation_euler = (0.0, -0.0, 1.571)
ob_spike_15.parent = ob_tentacle_15
ob_spike_15.matrix_parent_inverse = Matrix(((1.0, -0.0, 0.0, 5.0), (-0.0, 1.0, -0.0, 15.0), (-0.0, -0.0, 1.0, 32.0), (-0.0, 0.0, -0.0, 1.0)))
ob_spike_15.location = (-5.0, -15.0, -44.0)
ob_tentacle_3.parent = ob_body
ob_tentacle_3.location = (10.0, -13.0, 32.0)
ob_tentacle_3.rotation_euler = (0.0, -0.0, 1.571)
ob_spike_3.parent = ob_tentacle_3
ob_spike_3.matrix_parent_inverse = Matrix(((1.0, -0.0, 0.0, 13.0), (-0.0, 1.0, -0.0, 10.0), (-0.0, 0.0, 1.0, -32.0), (-0.0, 0.0, -0.0, 1.0)))
ob_spike_3.location = (-13.0, -10.0, 44.0)
ob_tentacle_5.parent = ob_body
ob_tentacle_5.location = (32.0, 18.0, -15.0)
ob_tentacle_5.rotation_euler = (0.0, -0.0, 1.571)
ob_spike_5.parent = ob_tentacle_5
ob_spike_5.matrix_parent_inverse = Matrix(((1.0, -0.0, -0.0, -18.0), (-0.0, 1.0, 0.0, 32.0), (-0.0, -0.0, 1.0, 15.0), (-0.0, 0.0, -0.0, 1.0)))
ob_spike_5.location = (18.0, -44.0, -15.0)
ob_tentacle_6.parent = ob_body
ob_tentacle_6.location = (32.0, -16.0, -9.0)
ob_tentacle_6.rotation_euler = (0.0, -0.0, 1.571)
ob_spike_6.parent = ob_tentacle_6
ob_spike_6.matrix_parent_inverse = Matrix(((1.0, -0.0, 0.0, 16.0), (-0.0, 1.0, -0.0, 32.0), (-0.0, -0.0, 1.0, 9.0), (-0.0, 0.0, -0.0, 1.0)))
ob_spike_6.location = (-16.0, -44.0, -9.0)
ob_tentacle_8.parent = ob_body
ob_tentacle_8.location = (-32.0, 24.0, 12.0)
ob_tentacle_8.rotation_euler = (0.0, -0.0, 1.571)
ob_spike_8.parent = ob_tentacle_8
ob_spike_8.matrix_parent_inverse = Matrix(((1.0, -0.0, 0.0, -24.0), (-0.0, 1.0, -0.0, -32.0), (0.0, -0.0, 1.0, -12.0), (-0.0, 0.0, -0.0, 1.0)))
ob_spike_8.location = (24.0, 44.0, 12.0)
ob_tentacle_9.parent = ob_body
ob_tentacle_9.location = (-32.0, -17.0, 14.0)
ob_spike_9.parent = ob_tentacle_9
ob_spike_9.matrix_parent_inverse = Matrix(((1.0, -0.0, 0.0, 32.0), (-0.0, 1.0, -0.0, 17.0), (-0.0, 0.0, 1.0, -14.0), (-0.0, 0.0, -0.0, 1.0)))
ob_spike_9.location = (-44.0, -17.0, 14.0)
ob_spike_9.rotation_euler = (0.0, -0.0, 1.571)
ob_tentacle_10.parent = ob_body
ob_tentacle_10.location = (16.0, 32.0, 19.0)
ob_tentacle_10.rotation_euler = (0.0, -0.0, 1.571)
ob_spike_10.parent = ob_tentacle_10
ob_spike_10.matrix_parent_inverse = Matrix(((1.0, -0.0, -0.0, -32.0), (-0.0, 1.0, 0.0, 16.0), (-0.0, -0.0, 1.0, -19.0), (-0.0, 0.0, -0.0, 1.0)))
ob_spike_10.location = (44.0, -16.0, 19.0)
ob_tentacle_11.parent = ob_body
ob_tentacle_11.location = (-18.0, 32.0, 14.0)
ob_tentacle_11.rotation_euler = (0.0, -0.0, 1.571)
ob_spike_11.parent = ob_tentacle_11
ob_spike_11.matrix_parent_inverse = Matrix(((1.0, -0.0, 0.0, -32.0), (-0.0, 1.0, -0.0, -18.0), (0.0, -0.0, 1.0, -14.0), (-0.0, 0.0, -0.0, 1.0)))
ob_spike_11.location = (44.0, 18.0, 14.0)
ob_tentacle_12.parent = ob_body
ob_tentacle_12.location = (6.0, 32.0, -19.0)
ob_tentacle_12.rotation_euler = (0.0, -0.0, 1.571)
ob_spike_12.parent = ob_tentacle_12
ob_spike_12.matrix_parent_inverse = Matrix(((1.0, -0.0, -0.0, -32.0), (-0.0, 1.0, 0.0, 6.0), (-0.0, -0.0, 1.0, 19.0), (-0.0, 0.0, -0.0, 1.0)))
ob_spike_12.location = (44.0, -6.0, -19.0)

# ---- collection membership
col_collection.objects.link(ob_body)
col_collection.objects.link(ob_tentacle_1)
col_collection.objects.link(ob_spike_1)
col_collection.objects.link(ob_tentacle_2)
col_collection.objects.link(ob_spike_2)
col_collection.objects.link(ob_tentacle_4)
col_collection.objects.link(ob_spike_4)
col_collection.objects.link(ob_tentacle_7)
col_collection.objects.link(ob_spike_7)
col_collection.objects.link(ob_tentacle_13)
col_collection.objects.link(ob_spike_13)
col_collection.objects.link(ob_tentacle_14)
col_collection.objects.link(ob_spike_14)
col_collection.objects.link(ob_tentacle_15)
col_collection.objects.link(ob_spike_15)
col_collection.objects.link(ob_tentacle_3)
col_collection.objects.link(ob_spike_3)
col_collection.objects.link(ob_tentacle_5)
col_collection.objects.link(ob_spike_5)
col_collection.objects.link(ob_tentacle_6)
col_collection.objects.link(ob_spike_6)
col_collection.objects.link(ob_tentacle_8)
col_collection.objects.link(ob_spike_8)
col_collection.objects.link(ob_tentacle_9)
col_collection.objects.link(ob_spike_9)
col_collection.objects.link(ob_tentacle_10)
col_collection.objects.link(ob_spike_10)
col_collection.objects.link(ob_tentacle_11)
col_collection.objects.link(ob_spike_11)
col_collection.objects.link(ob_tentacle_12)
col_collection.objects.link(ob_spike_12)

# ---- scene / render settings (as saved in the file)
scene.frame_start = 1; scene.frame_end = 250; scene.frame_set(1)
scene.render.engine = 'BLENDER_EEVEE_NEXT'
scene.cycles.use_denoising = False
scene.cycles.samples = 128
scene.cycles.sampling_pattern = 'TABULATED_SOBOL'
scene.cycles.use_adaptive_sampling = False
scene.cycles.use_light_tree = False
scene.view_settings.view_transform = 'Filmic'
bpy.context.view_layer.update()

# ---- added for rendering (the .blend has no active camera and no usable light): camera, sun
cam_auto = bpy.data.cameras.new('AutoCamera')
cam_auto.lens = 50.0
cam_auto.sensor_width = 36.0
cam_auto.clip_end = 3038.3
ob_auto_camera = bpy.data.objects.new('AutoCamera', cam_auto)
scene.collection.objects.link(ob_auto_camera)
ob_auto_camera.location = (173.123, -194.748, 138.519)
ob_auto_camera.rotation_euler = (1.09748, -7.21219e-08, 0.694738)
scene.camera = ob_auto_camera
light_auto_sun = bpy.data.lights.new('AutoSun', 'SUN')
light_auto_sun.energy = 3.0
light_auto_sun.angle = 0.0523599
ob_auto_sun = bpy.data.objects.new('AutoSun', light_auto_sun)
scene.collection.objects.link(ob_auto_sun)
ob_auto_sun.rotation_euler = (0.872665, 0.174533, 0.523599)
bpy.context.view_layer.update()
